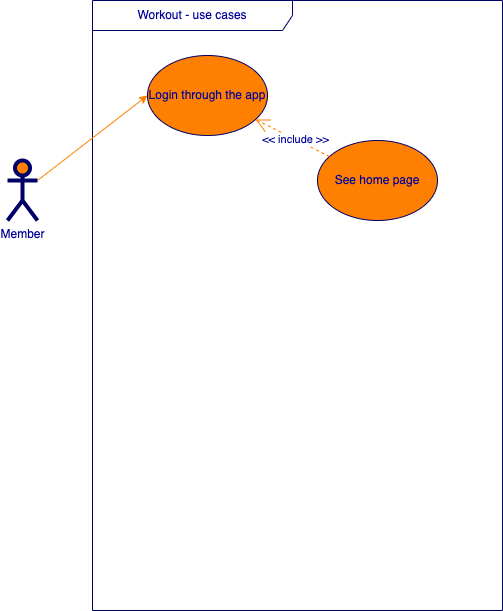

The diagram above was exported from draw.io. Its source (the exported page's mxGraphModel, read from the mxfile embedded in the PNG):
<mxGraphModel dx="1194" dy="765" grid="1" gridSize="10" guides="1" tooltips="1" connect="1" arrows="1" fold="1" page="1" pageScale="1" pageWidth="1100" pageHeight="850" background="#ffffff" math="0" shadow="0">
  <root>
    <mxCell id="0" />
    <mxCell id="1" parent="0" />
    <mxCell id="K3BEUkRYvYXELaGLv2wN-53" value="Workout - use cases" style="shape=umlFrame;whiteSpace=wrap;html=1;strokeWidth=1;fillColor=none;width=200;height=30;fontColor=#000099;strokeColor=#000066;" parent="1" vertex="1">
      <mxGeometry x="225" y="45" width="410" height="610" as="geometry" />
    </mxCell>
    <mxCell id="K3BEUkRYvYXELaGLv2wN-32" value="Login through the app" style="ellipse;whiteSpace=wrap;html=1;fillColor=#FF8000;strokeColor=#000066;fontColor=#000099;" parent="1" vertex="1">
      <mxGeometry x="280" y="100" width="120" height="80" as="geometry" />
    </mxCell>
    <mxCell id="K3BEUkRYvYXELaGLv2wN-41" style="html=1;exitX=1;exitY=0.3333333333333333;exitPerimeter=0;entryX=0;entryY=0.5;jettySize=auto;orthogonalLoop=1;fillColor=#f8cecc;strokeColor=#FF8000;curved=1;fontColor=#000099;" parent="1" source="K3BEUkRYvYXELaGLv2wN-46" target="K3BEUkRYvYXELaGLv2wN-32" edge="1">
      <mxGeometry relative="1" as="geometry" />
    </mxCell>
    <mxCell id="K3BEUkRYvYXELaGLv2wN-46" value="Member" style="shape=umlActor;verticalLabelPosition=bottom;labelBackgroundColor=#ffffff;verticalAlign=top;html=1;strokeWidth=4;fillColor=#FF8000;strokeColor=#000066;fontColor=#000099;" parent="1" vertex="1">
      <mxGeometry x="140" y="205" width="30" height="60" as="geometry" />
    </mxCell>
    <mxCell id="XqwidkMqTROEaWgr8KB4-1" value="See home page" style="ellipse;whiteSpace=wrap;html=1;fillColor=#FF8000;strokeColor=#000066;fontColor=#000099;" parent="1" vertex="1">
      <mxGeometry x="450" y="185" width="120" height="80" as="geometry" />
    </mxCell>
    <mxCell id="EXcn4CSmqb-RaXtGEIjd-1" value="&amp;lt;&amp;lt; include &amp;gt;&amp;gt;" style="endArrow=open;endSize=12;dashed=1;html=1;fontColor=#000099;strokeColor=#FF8000;" edge="1" parent="1" source="XqwidkMqTROEaWgr8KB4-1" target="K3BEUkRYvYXELaGLv2wN-32">
      <mxGeometry x="-0.0909" width="160" relative="1" as="geometry">
        <mxPoint x="580" y="250" as="sourcePoint" />
        <mxPoint x="470.0035931288073" y="249.9957287525381" as="targetPoint" />
        <mxPoint as="offset" />
      </mxGeometry>
    </mxCell>
  </root>
</mxGraphModel>